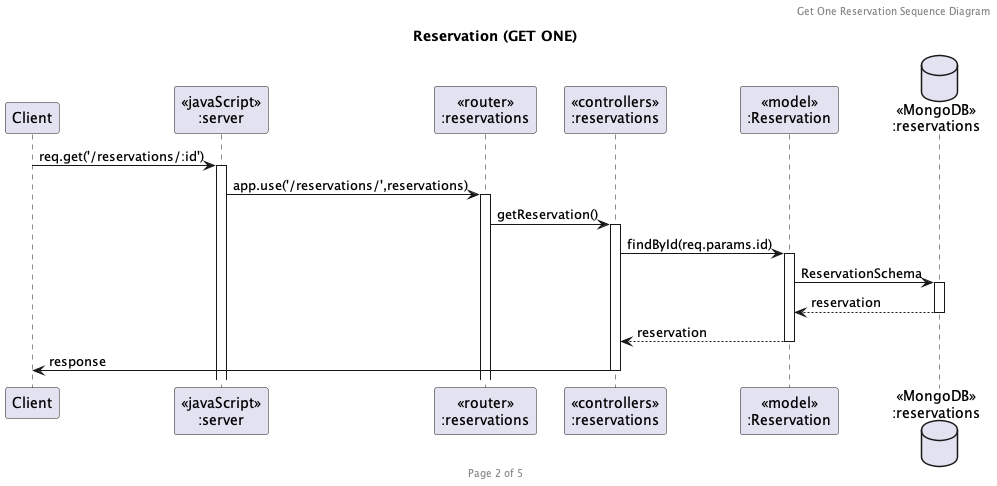

The diagram above was rendered by PlantUML. Its source (embedded in the PNG):
@startuml Reservation (GET ONE)

header Get One Reservation Sequence Diagram
footer Page 2 of 5
title "Reservation (GET ONE)"

participant "Client" as client
participant "<<javaScript>>\n:server" as server
participant "<<router>>\n:reservations" as routerReservations
participant "<<controllers>>\n:reservations" as controllersReservations
participant "<<model>>\n:Reservation" as modelReservation
database "<<MongoDB>>\n:reservations" as ReservationDatabase

client->server ++:req.get('/reservations/:id')
server->routerReservations ++:app.use('/reservations/',reservations)
routerReservations->controllersReservations ++:getReservation()
controllersReservations ->modelReservation ++: findById(req.params.id)
modelReservation -> ReservationDatabase ++: ReservationSchema
ReservationDatabase --> modelReservation --: reservation
controllersReservations <-- modelReservation --:reservation
controllersReservations->client --:response

@enduml